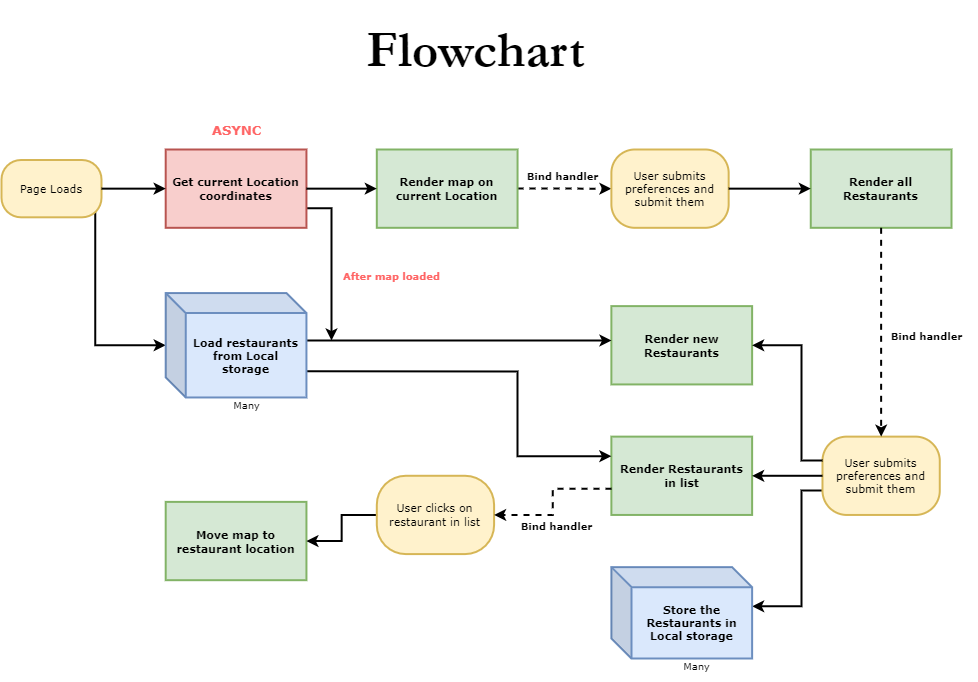

The diagram above was exported from draw.io. Its source (the exported page's mxGraphModel, read from the mxfile embedded in the PNG):
<mxGraphModel dx="1497" dy="786" grid="1" gridSize="10" guides="1" tooltips="1" connect="1" arrows="1" fold="1" page="1" pageScale="1" pageWidth="1169" pageHeight="827" math="0" shadow="0">
  <root>
    <mxCell id="0" />
    <mxCell id="1" parent="0" />
    <mxCell id="5SPhWqK9Z4W-FWPL_8hO-26" style="edgeStyle=orthogonalEdgeStyle;rounded=0;orthogonalLoop=1;jettySize=auto;html=1;entryX=0;entryY=0.5;entryDx=0;entryDy=0;strokeWidth=2;fontFamily=Verdana;fontStyle=1;fontSize=11;spacingTop=0;spacingLeft=0;spacing=5;" edge="1" parent="1">
      <mxGeometry relative="1" as="geometry">
        <mxPoint x="200" y="220" as="sourcePoint" />
        <mxPoint x="274.1975308641976" y="354.7692307692308" as="targetPoint" />
        <Array as="points">
          <mxPoint x="203.82716049382717" y="354.7692307692308" />
        </Array>
      </mxGeometry>
    </mxCell>
    <mxCell id="5SPhWqK9Z4W-FWPL_8hO-1" value="Page Loads" style="rounded=1;whiteSpace=wrap;html=1;fontFamily=Verdana;fontSize=11;fontColor=default;align=center;strokeColor=#d6b656;strokeWidth=2;fillColor=#fff2cc;container=0;arcSize=34;" vertex="1" parent="1">
      <mxGeometry x="110" y="169.5" width="100" height="57.31" as="geometry" />
    </mxCell>
    <mxCell id="5SPhWqK9Z4W-FWPL_8hO-40" style="edgeStyle=orthogonalEdgeStyle;rounded=0;orthogonalLoop=1;jettySize=auto;html=1;exitX=1;exitY=0.75;exitDx=0;exitDy=0;strokeWidth=2;fontFamily=Verdana;fontSize=13;fontColor=#FF6666;" edge="1" parent="1" source="5SPhWqK9Z4W-FWPL_8hO-2">
      <mxGeometry relative="1" as="geometry">
        <mxPoint x="440" y="350" as="targetPoint" />
        <Array as="points">
          <mxPoint x="440" y="218" />
        </Array>
      </mxGeometry>
    </mxCell>
    <mxCell id="5SPhWqK9Z4W-FWPL_8hO-2" value="Get current Location coordinates" style="rounded=0;whiteSpace=wrap;html=1;fillColor=#f8cecc;strokeColor=#b85450;strokeWidth=2;container=0;fontFamily=Verdana;fontStyle=1;fontSize=11;spacingTop=0;spacingLeft=0;spacing=5;" vertex="1" parent="1">
      <mxGeometry x="274.1975308641976" y="159" width="140.74074074074076" height="78.3076923076923" as="geometry" />
    </mxCell>
    <mxCell id="5SPhWqK9Z4W-FWPL_8hO-3" value="" style="edgeStyle=orthogonalEdgeStyle;rounded=0;orthogonalLoop=1;jettySize=auto;html=1;strokeWidth=2;fontFamily=Verdana;fontStyle=1;fontSize=11;spacingTop=0;spacingLeft=0;spacing=5;" edge="1" parent="1" source="5SPhWqK9Z4W-FWPL_8hO-1" target="5SPhWqK9Z4W-FWPL_8hO-2">
      <mxGeometry relative="1" as="geometry" />
    </mxCell>
    <mxCell id="5SPhWqK9Z4W-FWPL_8hO-12" value="" style="edgeStyle=orthogonalEdgeStyle;rounded=0;orthogonalLoop=1;jettySize=auto;html=1;dashed=1;strokeWidth=2;fontFamily=Verdana;fontStyle=1;fontSize=11;spacingTop=0;spacingLeft=0;spacing=5;" edge="1" parent="1" source="5SPhWqK9Z4W-FWPL_8hO-6">
      <mxGeometry relative="1" as="geometry">
        <mxPoint x="719.8765432098766" y="198.15384615384616" as="targetPoint" />
      </mxGeometry>
    </mxCell>
    <mxCell id="5SPhWqK9Z4W-FWPL_8hO-6" value="Render map on current Location" style="rounded=0;whiteSpace=wrap;html=1;fillColor=#d5e8d4;strokeColor=#82b366;strokeWidth=2;container=0;fontFamily=Verdana;fontStyle=1;fontSize=11;spacingTop=0;spacingLeft=0;spacing=5;" vertex="1" parent="1">
      <mxGeometry x="485.30864197530866" y="159" width="140.74074074074076" height="78.3076923076923" as="geometry" />
    </mxCell>
    <mxCell id="5SPhWqK9Z4W-FWPL_8hO-7" value="" style="edgeStyle=orthogonalEdgeStyle;rounded=0;orthogonalLoop=1;jettySize=auto;html=1;strokeWidth=2;fontFamily=Verdana;fontStyle=1;fontSize=11;spacingTop=0;spacingLeft=0;spacing=5;" edge="1" parent="1" source="5SPhWqK9Z4W-FWPL_8hO-2" target="5SPhWqK9Z4W-FWPL_8hO-6">
      <mxGeometry relative="1" as="geometry" />
    </mxCell>
    <mxCell id="5SPhWqK9Z4W-FWPL_8hO-8" value="User submits preferences and submit them" style="rounded=1;whiteSpace=wrap;html=1;fontFamily=Verdana;fontSize=11;fontColor=default;align=center;strokeColor=#d6b656;strokeWidth=2;fillColor=#fff2cc;container=0;arcSize=30;" vertex="1" parent="1">
      <mxGeometry x="719.8765432098766" y="159" width="117.28395061728396" height="78.3076923076923" as="geometry" />
    </mxCell>
    <mxCell id="5SPhWqK9Z4W-FWPL_8hO-14" value="Render all Restaurants" style="rounded=0;whiteSpace=wrap;html=1;fillColor=#d5e8d4;strokeColor=#82b366;strokeWidth=2;container=0;fontFamily=Verdana;fontStyle=1;fontSize=11;spacingTop=0;spacingLeft=0;spacing=5;" vertex="1" parent="1">
      <mxGeometry x="919.2592592592594" y="159" width="140.74074074074076" height="78.3076923076923" as="geometry" />
    </mxCell>
    <mxCell id="5SPhWqK9Z4W-FWPL_8hO-15" value="" style="edgeStyle=orthogonalEdgeStyle;rounded=0;orthogonalLoop=1;jettySize=auto;html=1;strokeWidth=2;fontFamily=Verdana;fontStyle=1;fontSize=11;spacingTop=0;spacingLeft=0;spacing=5;" edge="1" parent="1" source="5SPhWqK9Z4W-FWPL_8hO-8" target="5SPhWqK9Z4W-FWPL_8hO-14">
      <mxGeometry relative="1" as="geometry" />
    </mxCell>
    <mxCell id="5SPhWqK9Z4W-FWPL_8hO-23" style="edgeStyle=orthogonalEdgeStyle;rounded=0;orthogonalLoop=1;jettySize=auto;html=1;entryX=1;entryY=0.5;entryDx=0;entryDy=0;strokeWidth=2;fontFamily=Verdana;fontStyle=1;fontSize=11;spacingTop=0;spacingLeft=0;spacing=5;" edge="1" parent="1" source="5SPhWqK9Z4W-FWPL_8hO-16">
      <mxGeometry relative="1" as="geometry">
        <mxPoint x="860.6172839506173" y="615.7948717948718" as="targetPoint" />
        <Array as="points">
          <mxPoint x="910" y="500" />
          <mxPoint x="910" y="616" />
        </Array>
      </mxGeometry>
    </mxCell>
    <mxCell id="5SPhWqK9Z4W-FWPL_8hO-16" value="User submits preferences and submit them" style="rounded=1;whiteSpace=wrap;html=1;fontFamily=Verdana;fontSize=11;fontColor=default;align=center;strokeColor=#d6b656;strokeWidth=2;fillColor=#fff2cc;container=0;arcSize=31;" vertex="1" parent="1">
      <mxGeometry x="930.9876543209878" y="446.12820512820514" width="117.28395061728396" height="78.3076923076923" as="geometry" />
    </mxCell>
    <mxCell id="5SPhWqK9Z4W-FWPL_8hO-24" style="edgeStyle=orthogonalEdgeStyle;rounded=0;orthogonalLoop=1;jettySize=auto;html=1;dashed=1;strokeWidth=2;fontFamily=Verdana;fontStyle=1;fontSize=11;spacingTop=0;spacingLeft=0;spacing=5;" edge="1" parent="1" source="5SPhWqK9Z4W-FWPL_8hO-14" target="5SPhWqK9Z4W-FWPL_8hO-16">
      <mxGeometry relative="1" as="geometry" />
    </mxCell>
    <mxCell id="5SPhWqK9Z4W-FWPL_8hO-17" value="Render new Restaurants" style="rounded=0;whiteSpace=wrap;html=1;fillColor=#d5e8d4;strokeColor=#82b366;strokeWidth=2;container=0;fontFamily=Verdana;fontStyle=1;fontSize=11;spacingTop=0;spacingLeft=0;spacing=5;" vertex="1" parent="1">
      <mxGeometry x="719.8765432098766" y="315.61538461538464" width="140.74074074074076" height="78.3076923076923" as="geometry" />
    </mxCell>
    <mxCell id="5SPhWqK9Z4W-FWPL_8hO-21" style="edgeStyle=orthogonalEdgeStyle;rounded=0;orthogonalLoop=1;jettySize=auto;html=1;entryX=1;entryY=0.5;entryDx=0;entryDy=0;strokeWidth=2;fontFamily=Verdana;fontStyle=1;fontSize=11;spacingTop=0;spacingLeft=0;spacing=5;" edge="1" parent="1" source="5SPhWqK9Z4W-FWPL_8hO-16" target="5SPhWqK9Z4W-FWPL_8hO-17">
      <mxGeometry relative="1" as="geometry">
        <Array as="points">
          <mxPoint x="910" y="470" />
          <mxPoint x="910" y="355" />
        </Array>
      </mxGeometry>
    </mxCell>
    <mxCell id="5SPhWqK9Z4W-FWPL_8hO-18" value="Render Restaurants in list" style="rounded=0;whiteSpace=wrap;html=1;fillColor=#d5e8d4;strokeColor=#82b366;strokeWidth=2;container=0;fontFamily=Verdana;fontStyle=1;fontSize=11;spacingTop=0;spacingLeft=0;spacing=5;" vertex="1" parent="1">
      <mxGeometry x="719.8765432098766" y="446.12820512820514" width="140.74074074074076" height="78.3076923076923" as="geometry" />
    </mxCell>
    <mxCell id="5SPhWqK9Z4W-FWPL_8hO-22" value="" style="edgeStyle=orthogonalEdgeStyle;rounded=0;orthogonalLoop=1;jettySize=auto;html=1;strokeWidth=2;fontFamily=Verdana;fontStyle=1;fontSize=11;spacingTop=0;spacingLeft=0;spacing=5;" edge="1" parent="1" source="5SPhWqK9Z4W-FWPL_8hO-16" target="5SPhWqK9Z4W-FWPL_8hO-18">
      <mxGeometry relative="1" as="geometry" />
    </mxCell>
    <mxCell id="5SPhWqK9Z4W-FWPL_8hO-29" style="edgeStyle=orthogonalEdgeStyle;rounded=0;orthogonalLoop=1;jettySize=auto;html=1;entryX=0;entryY=0.25;entryDx=0;entryDy=0;strokeWidth=2;fontFamily=Verdana;fontStyle=1;fontSize=11;spacingTop=0;spacingLeft=0;spacing=5;" edge="1" parent="1" target="5SPhWqK9Z4W-FWPL_8hO-18">
      <mxGeometry relative="1" as="geometry">
        <mxPoint x="414.9382716049383" y="380.8717948717949" as="sourcePoint" />
        <Array as="points">
          <mxPoint x="626.0493827160494" y="380.8717948717949" />
          <mxPoint x="626.0493827160494" y="465.70512820512823" />
        </Array>
      </mxGeometry>
    </mxCell>
    <mxCell id="5SPhWqK9Z4W-FWPL_8hO-27" value="Move map to restaurant location" style="rounded=0;whiteSpace=wrap;html=1;fillColor=#d5e8d4;strokeColor=#82b366;strokeWidth=2;container=0;fontFamily=Verdana;fontStyle=1;fontSize=11;spacingTop=0;spacingLeft=0;spacing=5;" vertex="1" parent="1">
      <mxGeometry x="274.1975308641976" y="511.3846153846154" width="140.74074074074076" height="78.3076923076923" as="geometry" />
    </mxCell>
    <mxCell id="5SPhWqK9Z4W-FWPL_8hO-32" value="" style="edgeStyle=orthogonalEdgeStyle;rounded=0;orthogonalLoop=1;jettySize=auto;html=1;strokeWidth=2;fontFamily=Verdana;fontStyle=1;fontSize=11;spacingTop=0;spacingLeft=0;spacing=5;" edge="1" parent="1" source="5SPhWqK9Z4W-FWPL_8hO-30" target="5SPhWqK9Z4W-FWPL_8hO-27">
      <mxGeometry relative="1" as="geometry">
        <Array as="points">
          <mxPoint x="450.1234567901235" y="524.4358974358975" />
          <mxPoint x="450.1234567901235" y="550.5384615384615" />
        </Array>
      </mxGeometry>
    </mxCell>
    <mxCell id="5SPhWqK9Z4W-FWPL_8hO-30" value="User clicks on restaurant in list" style="rounded=1;whiteSpace=wrap;html=1;fontFamily=Verdana;fontSize=11;fontColor=default;align=center;strokeColor=#d6b656;strokeWidth=2;fillColor=#fff2cc;container=0;arcSize=37;" vertex="1" parent="1">
      <mxGeometry x="485.30864197530866" y="485.28205128205127" width="117.28395061728396" height="78.3076923076923" as="geometry" />
    </mxCell>
    <mxCell id="5SPhWqK9Z4W-FWPL_8hO-31" style="edgeStyle=orthogonalEdgeStyle;rounded=0;orthogonalLoop=1;jettySize=auto;html=1;dashed=1;strokeWidth=2;fontFamily=Verdana;fontStyle=1;fontSize=11;spacingTop=0;spacingLeft=0;spacing=5;" edge="1" parent="1" source="5SPhWqK9Z4W-FWPL_8hO-18" target="5SPhWqK9Z4W-FWPL_8hO-30">
      <mxGeometry relative="1" as="geometry">
        <Array as="points">
          <mxPoint x="661.2345679012346" y="498.3333333333333" />
          <mxPoint x="661.2345679012346" y="524.4358974358975" />
        </Array>
      </mxGeometry>
    </mxCell>
    <mxCell id="5SPhWqK9Z4W-FWPL_8hO-33" value="Store the Restaurants in Local storage" style="shape=cube;whiteSpace=wrap;html=1;boundedLbl=1;backgroundOutline=1;darkOpacity=0.05;darkOpacity2=0.1;fillColor=#dae8fc;strokeColor=#6c8ebf;strokeWidth=2;container=0;fontFamily=Verdana;fontStyle=1;fontSize=11;spacingTop=0;spacingLeft=0;spacing=5;" vertex="1" parent="1">
      <mxGeometry x="719.8765432098766" y="576.6410256410256" width="140.74074074074076" height="91.35897435897436" as="geometry" />
    </mxCell>
    <mxCell id="5SPhWqK9Z4W-FWPL_8hO-42" style="edgeStyle=orthogonalEdgeStyle;rounded=0;orthogonalLoop=1;jettySize=auto;html=1;strokeWidth=2;fontFamily=Verdana;fontSize=13;fontColor=#FF6666;entryX=0.001;entryY=0.439;entryDx=0;entryDy=0;entryPerimeter=0;" edge="1" parent="1" source="5SPhWqK9Z4W-FWPL_8hO-35" target="5SPhWqK9Z4W-FWPL_8hO-17">
      <mxGeometry relative="1" as="geometry">
        <mxPoint x="610" y="350" as="targetPoint" />
        <Array as="points">
          <mxPoint x="520" y="350" />
          <mxPoint x="520" y="350" />
        </Array>
      </mxGeometry>
    </mxCell>
    <mxCell id="5SPhWqK9Z4W-FWPL_8hO-35" value="Load restaurants from Local storage" style="shape=cube;whiteSpace=wrap;html=1;boundedLbl=1;backgroundOutline=1;darkOpacity=0.05;darkOpacity2=0.1;fillColor=#dae8fc;strokeColor=#6c8ebf;strokeWidth=2;container=0;fontFamily=Verdana;fontStyle=1;fontSize=11;spacingTop=0;spacingLeft=0;spacing=5;" vertex="1" parent="1">
      <mxGeometry x="274.1975308641976" y="302.56410256410254" width="140.74074074074076" height="104.41025641025641" as="geometry" />
    </mxCell>
    <mxCell id="5SPhWqK9Z4W-FWPL_8hO-39" value="&lt;b&gt;&lt;font color=&quot;#ff6666&quot; style=&quot;font-size: 13px;&quot;&gt;ASYNC&lt;/font&gt;&lt;/b&gt;" style="text;html=1;align=center;verticalAlign=middle;resizable=0;points=[];autosize=1;strokeColor=none;fillColor=none;fontSize=11;fontFamily=Verdana;strokeWidth=2;" vertex="1" parent="1">
      <mxGeometry x="309.57" y="125" width="70" height="30" as="geometry" />
    </mxCell>
    <mxCell id="5SPhWqK9Z4W-FWPL_8hO-43" value="&lt;b style=&quot;font-size: 10px;&quot;&gt;&lt;font color=&quot;#ff6666&quot; style=&quot;font-size: 10px;&quot;&gt;After map loaded&lt;/font&gt;&lt;/b&gt;" style="text;html=1;align=center;verticalAlign=middle;resizable=0;points=[];autosize=1;strokeColor=none;fillColor=none;fontSize=10;fontFamily=Verdana;strokeWidth=2;" vertex="1" parent="1">
      <mxGeometry x="440" y="270" width="120" height="30" as="geometry" />
    </mxCell>
    <mxCell id="5SPhWqK9Z4W-FWPL_8hO-44" value="&lt;font color=&quot;#000000&quot;&gt;Many&lt;/font&gt;" style="text;html=1;align=center;verticalAlign=middle;resizable=0;points=[];autosize=1;strokeColor=none;fillColor=none;fontSize=10;fontFamily=Verdana;fontColor=#FF6666;strokeWidth=2;" vertex="1" parent="1">
      <mxGeometry x="329.57" y="399" width="50" height="30" as="geometry" />
    </mxCell>
    <mxCell id="5SPhWqK9Z4W-FWPL_8hO-45" value="&lt;font color=&quot;#000000&quot;&gt;Bind handler&lt;/font&gt;" style="text;html=1;align=center;verticalAlign=middle;resizable=0;points=[];autosize=1;strokeColor=none;fillColor=none;fontSize=10;fontFamily=Verdana;fontColor=#FF6666;fontStyle=1;strokeWidth=2;" vertex="1" parent="1">
      <mxGeometry x="615" y="520" width="100" height="30" as="geometry" />
    </mxCell>
    <mxCell id="5SPhWqK9Z4W-FWPL_8hO-46" value="&lt;font color=&quot;#000000&quot;&gt;Bind handler&lt;/font&gt;" style="text;html=1;align=center;verticalAlign=middle;resizable=0;points=[];autosize=1;strokeColor=none;fillColor=none;fontSize=10;fontFamily=Verdana;fontColor=#FF6666;fontStyle=1;strokeWidth=2;" vertex="1" parent="1">
      <mxGeometry x="621.05" y="170" width="100" height="30" as="geometry" />
    </mxCell>
    <mxCell id="5SPhWqK9Z4W-FWPL_8hO-47" value="&lt;font color=&quot;#000000&quot;&gt;Bind handler&lt;/font&gt;" style="text;html=1;align=center;verticalAlign=middle;resizable=0;points=[];autosize=1;strokeColor=none;fillColor=none;fontSize=10;fontFamily=Verdana;fontColor=#FF6666;fontStyle=1;strokeWidth=2;" vertex="1" parent="1">
      <mxGeometry x="985" y="330" width="100" height="30" as="geometry" />
    </mxCell>
    <mxCell id="5SPhWqK9Z4W-FWPL_8hO-48" value="&lt;h1&gt;&lt;font style=&quot;font-size: 51px;&quot; face=&quot;Garamond&quot;&gt;Flowchart&lt;/font&gt;&lt;/h1&gt;" style="text;html=1;align=center;verticalAlign=middle;resizable=0;points=[];autosize=1;strokeColor=none;fillColor=none;fontSize=10;fontFamily=Verdana;fontColor=#000000;" vertex="1" parent="1">
      <mxGeometry x="464" y="10" width="240" height="100" as="geometry" />
    </mxCell>
    <mxCell id="5SPhWqK9Z4W-FWPL_8hO-49" value="&lt;font color=&quot;#000000&quot;&gt;Many&lt;/font&gt;" style="text;html=1;align=center;verticalAlign=middle;resizable=0;points=[];autosize=1;strokeColor=none;fillColor=none;fontSize=10;fontFamily=Verdana;fontColor=#FF6666;strokeWidth=2;" vertex="1" parent="1">
      <mxGeometry x="780" y="660" width="50" height="30" as="geometry" />
    </mxCell>
  </root>
</mxGraphModel>